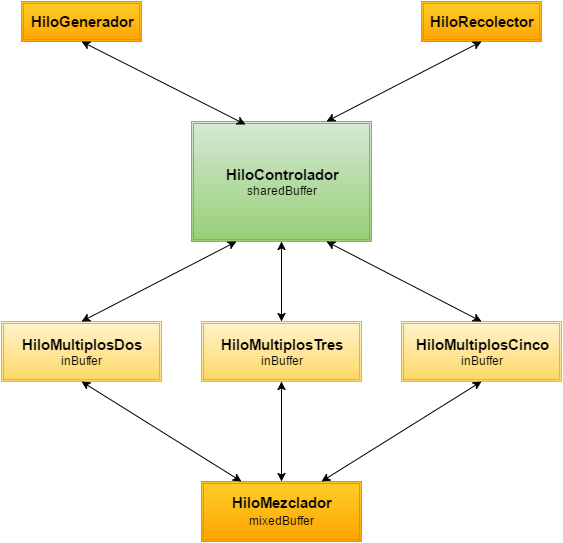

The diagram above was exported from draw.io. Its source (the exported page's mxGraphModel, read from the mxfile embedded in the PNG):
<mxGraphModel dx="1434" dy="780" grid="1" gridSize="10" guides="1" tooltips="1" connect="1" arrows="1" fold="1" page="1" pageScale="1" pageWidth="826" pageHeight="1169" background="#ffffff" math="0" shadow="0">
  <root>
    <mxCell id="0" />
    <mxCell id="1" parent="0" />
    <mxCell id="2" value="&lt;font style=&quot;font-size: 15px&quot;&gt;&lt;b&gt;HiloControlador&lt;/b&gt;&lt;/font&gt;&lt;div&gt;&lt;font style=&quot;font-size: 12px&quot;&gt;sharedBuffer&lt;/font&gt;&lt;/div&gt;" style="shape=ext;double=1;whiteSpace=wrap;html=1;rounded=0;shadow=0;glass=0;comic=0;plain-green" vertex="1" parent="1">
      <mxGeometry x="310" y="240" width="180" height="120" as="geometry" />
    </mxCell>
    <mxCell id="3" value="&lt;b&gt;&lt;font style=&quot;font-size: 15px&quot;&gt;HiloGenerador&lt;/font&gt;&lt;/b&gt;" style="shape=ext;double=1;whiteSpace=wrap;html=1;rounded=0;shadow=0;glass=0;comic=0;plain-orange" vertex="1" parent="1">
      <mxGeometry x="140" y="120" width="120" height="40" as="geometry" />
    </mxCell>
    <mxCell id="4" value="&lt;font style=&quot;font-size: 15px&quot;&gt;&lt;b&gt;HiloRecolector&lt;/b&gt;&lt;/font&gt;" style="shape=ext;double=1;whiteSpace=wrap;html=1;rounded=0;shadow=0;glass=0;comic=0;plain-orange" vertex="1" parent="1">
      <mxGeometry x="540" y="120" width="120" height="40" as="geometry" />
    </mxCell>
    <mxCell id="5" value="" style="endArrow=classic;startArrow=classic;html=1;entryX=0.5;entryY=1;exitX=0.3;exitY=0.025;exitPerimeter=0;" edge="1" source="2" target="3" parent="1">
      <mxGeometry x="200" y="160" width="50" height="50" as="geometry">
        <mxPoint x="10" y="60" as="sourcePoint" />
        <mxPoint x="60" y="10" as="targetPoint" />
      </mxGeometry>
    </mxCell>
    <mxCell id="6" value="" style="endArrow=classic;startArrow=classic;html=1;exitX=0.75;exitY=0;entryX=0.5;entryY=1;" edge="1" source="2" target="4" parent="1">
      <mxGeometry x="445" y="160" width="50" height="50" as="geometry">
        <mxPoint x="10" y="60" as="sourcePoint" />
        <mxPoint x="60" y="10" as="targetPoint" />
      </mxGeometry>
    </mxCell>
    <mxCell id="7" value="&lt;font style=&quot;font-size: 15px&quot;&gt;&lt;b&gt;HiloMultiplosDos&lt;/b&gt;&lt;/font&gt;&lt;div&gt;&lt;font style=&quot;font-size: 12px&quot;&gt;inBuffer&lt;/font&gt;&lt;/div&gt;" style="shape=ext;double=1;whiteSpace=wrap;html=1;rounded=0;shadow=0;glass=0;comic=0;plain-yellow" vertex="1" parent="1">
      <mxGeometry x="120" y="440" width="160" height="60" as="geometry" />
    </mxCell>
    <mxCell id="8" value="&lt;font style=&quot;font-size: 15px&quot;&gt;&lt;b&gt;HiloMultiplosTres&lt;/b&gt;&lt;/font&gt;&lt;div&gt;&lt;font style=&quot;font-size: 12px&quot;&gt;inBuffer&lt;/font&gt;&lt;/div&gt;" style="shape=ext;double=1;whiteSpace=wrap;html=1;rounded=0;shadow=0;glass=0;comic=0;plain-yellow" vertex="1" parent="1">
      <mxGeometry x="320" y="440" width="160" height="60" as="geometry" />
    </mxCell>
    <mxCell id="9" value="&lt;font style=&quot;font-size: 15px&quot;&gt;&lt;b&gt;HiloMultiplosCinco&lt;/b&gt;&lt;/font&gt;&lt;div&gt;&lt;font style=&quot;font-size: 12px&quot;&gt;inBuffer&lt;/font&gt;&lt;/div&gt;" style="shape=ext;double=1;whiteSpace=wrap;html=1;rounded=0;shadow=0;glass=0;comic=0;plain-yellow" vertex="1" parent="1">
      <mxGeometry x="520" y="440" width="160" height="60" as="geometry" />
    </mxCell>
    <mxCell id="10" value="" style="endArrow=classic;startArrow=classic;html=1;exitX=0.5;exitY=0;entryX=0.25;entryY=1;" edge="1" source="7" target="2" parent="1">
      <mxGeometry x="200" y="360" width="50" height="50" as="geometry">
        <mxPoint x="10" y="60" as="sourcePoint" />
        <mxPoint x="60" y="10" as="targetPoint" />
      </mxGeometry>
    </mxCell>
    <mxCell id="11" value="" style="endArrow=classic;startArrow=classic;html=1;exitX=0.5;exitY=0;entryX=0.5;entryY=1;" edge="1" source="8" target="2" parent="1">
      <mxGeometry x="400" y="360" width="50" height="50" as="geometry">
        <mxPoint x="10" y="60" as="sourcePoint" />
        <mxPoint x="60" y="10" as="targetPoint" />
      </mxGeometry>
    </mxCell>
    <mxCell id="12" value="" style="endArrow=classic;startArrow=classic;html=1;exitX=0.5;exitY=0;entryX=0.75;entryY=1;" edge="1" source="9" target="2" parent="1">
      <mxGeometry x="445" y="360" width="50" height="50" as="geometry">
        <mxPoint x="10" y="60" as="sourcePoint" />
        <mxPoint x="60" y="10" as="targetPoint" />
      </mxGeometry>
    </mxCell>
    <mxCell id="13" value="&lt;font style=&quot;font-size: 15px&quot;&gt;&lt;b&gt;HiloMezclador&lt;/b&gt;&lt;/font&gt;&lt;div&gt;&lt;span style=&quot;line-height: 18px&quot;&gt;&lt;font style=&quot;font-size: 12px&quot;&gt;mixedBuffer&lt;/font&gt;&lt;/span&gt;&lt;/div&gt;" style="shape=ext;double=1;whiteSpace=wrap;html=1;rounded=0;shadow=0;glass=0;comic=0;plain-orange" vertex="1" parent="1">
      <mxGeometry x="320" y="600" width="160" height="60" as="geometry" />
    </mxCell>
    <mxCell id="14" value="" style="endArrow=classic;startArrow=classic;html=1;exitX=0.25;exitY=0;entryX=0.5;entryY=1;" edge="1" source="13" target="7" parent="1">
      <mxGeometry x="200" y="500" width="50" height="50" as="geometry">
        <mxPoint x="10" y="130" as="sourcePoint" />
        <mxPoint x="60" y="80" as="targetPoint" />
      </mxGeometry>
    </mxCell>
    <mxCell id="15" value="" style="endArrow=classic;startArrow=classic;html=1;exitX=0.5;exitY=0;entryX=0.5;entryY=1;" edge="1" source="13" target="8" parent="1">
      <mxGeometry x="400" y="500" width="50" height="50" as="geometry">
        <mxPoint x="10" y="130" as="sourcePoint" />
        <mxPoint x="60" y="80" as="targetPoint" />
      </mxGeometry>
    </mxCell>
    <mxCell id="16" value="" style="endArrow=classic;startArrow=classic;html=1;exitX=0.75;exitY=0;entryX=0.5;entryY=1;" edge="1" source="13" target="9" parent="1">
      <mxGeometry x="440" y="500" width="50" height="50" as="geometry">
        <mxPoint x="10" y="130" as="sourcePoint" />
        <mxPoint x="60" y="80" as="targetPoint" />
      </mxGeometry>
    </mxCell>
  </root>
</mxGraphModel>